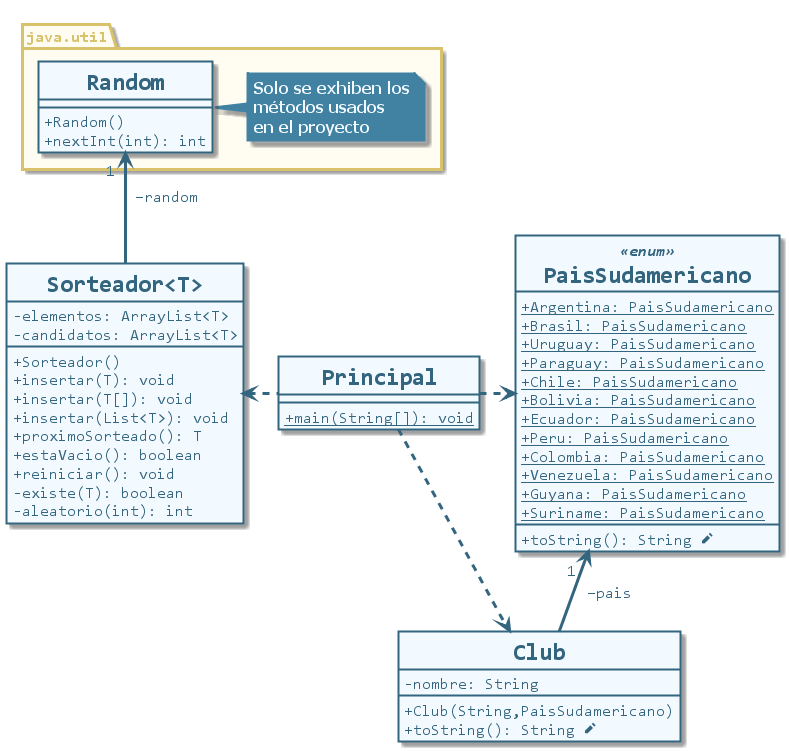

The diagram above was rendered by PlantUML. Its source (embedded in the PNG):
@startuml clases-generics-java
skinparam BackgroundColor transparent
skinparam DefaultFontName Consolas
skinparam genericDisplay old

skinparam class {
    BackgroundColor #f2faff
    BorderColor #33657f
    FontColor #33657f
    FontStyle Bold
    FontSize 24
    BorderThickness 2
    AttributeIconSize 0
    AttributeFontColor #33657f
    AttributeFontSize 16
    AttributeFontStyle Regular 
    StereotypeFontColor #33657f
    StereotypeFontSize 16
    StereotypeFontStyle Italic Bold
}

skinparam package {
    BackgroundColor #fffcf2
    BorderColor #d8c36c
    FontColor #d8c36c
    FontStyle Bold
	FontSize 16
    BorderThickness 3
}

skinparam note {
    BackgroundColor #4182a3
    BorderColor #4182a3
    BorderThickness 2
    FontColor #f2faff
    FontName Tahoma
    FontSize 16
    FontStyle Bold
}

skinparam arrow {
    Color #33657f
    Thickness 3
    FontColor #33657f
    FontSize 16
}

hide circle
class Principal {
    {static} + main(String[]): void
}

class Sorteador<T> {
    -elementos: ArrayList<T>
    -candidatos: ArrayList<T>
    +Sorteador()
    +insertar(T): void
    +insertar(T[]): void
    +insertar(List<T>): void
    +proximoSorteado(): T
    +estaVacio(): boolean
    +reiniciar(): void
    -existe(T): boolean
    -aleatorio(int): int
}

class Club {
    -nombre: String
    +Club(String,PaisSudamericano)
    +toString(): String <&pencil>
}

class PaisSudamericano <<enum>> {
    {static}+Argentina: PaisSudamericano
    {static}+Brasil: PaisSudamericano
    {static}+Uruguay: PaisSudamericano
    {static}+Paraguay: PaisSudamericano
    {static}+Chile: PaisSudamericano
    {static}+Bolivia: PaisSudamericano
    {static}+Ecuador: PaisSudamericano
    {static}+Peru: PaisSudamericano
    {static}+Colombia: PaisSudamericano
    {static}+Venezuela: PaisSudamericano
    {static}+Guyana: PaisSudamericano
    {static}+Suriname: PaisSudamericano
    + toString(): String <&pencil>
}

package java.util {
    note "Solo se exhiben los\nmétodos usados\nen el proyecto" as n1
    class Random {
        + Random()
        + nextInt(int): int
    }
}

Principal .left.> Sorteador
Principal .right.> Club
Principal .right.> PaisSudamericano
Club -up-> "1 " PaisSudamericano: " −pais"
Sorteador -up-> "1 " Random: " −random"
Random .right. n1
@enduml